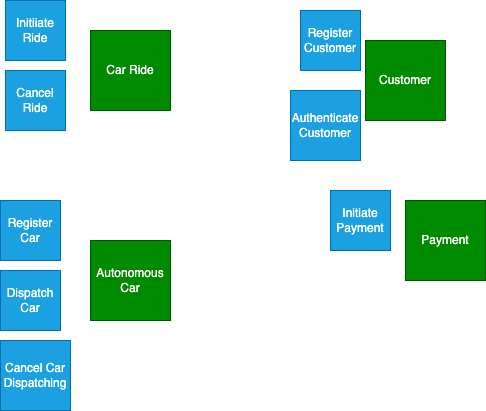

The diagram above was exported from draw.io. Its source (the exported page's mxGraphModel, read from the mxfile embedded in the PNG):
<mxGraphModel dx="517" dy="325" grid="1" gridSize="10" guides="1" tooltips="1" connect="1" arrows="1" fold="1" page="1" pageScale="1" pageWidth="850" pageHeight="1100" math="0" shadow="0">
  <root>
    <mxCell id="0" />
    <mxCell id="1" parent="0" />
    <mxCell id="2" value="Car Ride" style="whiteSpace=wrap;html=1;aspect=fixed;fillColor=#008a00;fontColor=#ffffff;strokeColor=#005700;" parent="1" vertex="1">
      <mxGeometry x="110" y="40" width="80" height="80" as="geometry" />
    </mxCell>
    <mxCell id="3" value="Autonomous Car" style="whiteSpace=wrap;html=1;aspect=fixed;fillColor=#008a00;fontColor=#ffffff;strokeColor=#005700;" parent="1" vertex="1">
      <mxGeometry x="110" y="250" width="80" height="80" as="geometry" />
    </mxCell>
    <mxCell id="4" value="Customer" style="whiteSpace=wrap;html=1;aspect=fixed;fillColor=#008a00;fontColor=#ffffff;strokeColor=#005700;" parent="1" vertex="1">
      <mxGeometry x="385" y="50" width="80" height="80" as="geometry" />
    </mxCell>
    <mxCell id="5" value="Payment" style="whiteSpace=wrap;html=1;aspect=fixed;fillColor=#008a00;fontColor=#ffffff;strokeColor=#005700;" parent="1" vertex="1">
      <mxGeometry x="425" y="210" width="80" height="80" as="geometry" />
    </mxCell>
    <mxCell id="10" value="Register Car" style="whiteSpace=wrap;html=1;aspect=fixed;fillColor=#1ba1e2;fontColor=#ffffff;strokeColor=#006EAF;" vertex="1" parent="1">
      <mxGeometry x="20" y="210" width="60" height="60" as="geometry" />
    </mxCell>
    <mxCell id="11" value="Dispatch Car" style="whiteSpace=wrap;html=1;aspect=fixed;fillColor=#1ba1e2;fontColor=#ffffff;strokeColor=#006EAF;" vertex="1" parent="1">
      <mxGeometry x="20" y="280" width="60" height="60" as="geometry" />
    </mxCell>
    <mxCell id="12" value="Cancel Car Dispatching" style="whiteSpace=wrap;html=1;aspect=fixed;fillColor=#1ba1e2;fontColor=#ffffff;strokeColor=#006EAF;" vertex="1" parent="1">
      <mxGeometry x="20" y="350" width="70" height="70" as="geometry" />
    </mxCell>
    <mxCell id="13" value="Initiiate Ride" style="whiteSpace=wrap;html=1;aspect=fixed;fillColor=#1ba1e2;fontColor=#ffffff;strokeColor=#006EAF;" vertex="1" parent="1">
      <mxGeometry x="25" y="10" width="60" height="60" as="geometry" />
    </mxCell>
    <mxCell id="14" value="Cancel Ride" style="whiteSpace=wrap;html=1;aspect=fixed;fillColor=#1ba1e2;fontColor=#ffffff;strokeColor=#006EAF;" vertex="1" parent="1">
      <mxGeometry x="25" y="80" width="60" height="60" as="geometry" />
    </mxCell>
    <mxCell id="15" value="Register Customer" style="whiteSpace=wrap;html=1;aspect=fixed;fillColor=#1ba1e2;fontColor=#ffffff;strokeColor=#006EAF;" vertex="1" parent="1">
      <mxGeometry x="320" y="20" width="60" height="60" as="geometry" />
    </mxCell>
    <mxCell id="17" value="Initiate Payment" style="whiteSpace=wrap;html=1;aspect=fixed;fillColor=#1ba1e2;fontColor=#ffffff;strokeColor=#006EAF;" vertex="1" parent="1">
      <mxGeometry x="350" y="200" width="60" height="60" as="geometry" />
    </mxCell>
    <mxCell id="18" value="Authenticate Customer" style="whiteSpace=wrap;html=1;aspect=fixed;fillColor=#1ba1e2;fontColor=#ffffff;strokeColor=#006EAF;" vertex="1" parent="1">
      <mxGeometry x="310" y="100" width="70" height="70" as="geometry" />
    </mxCell>
  </root>
</mxGraphModel>